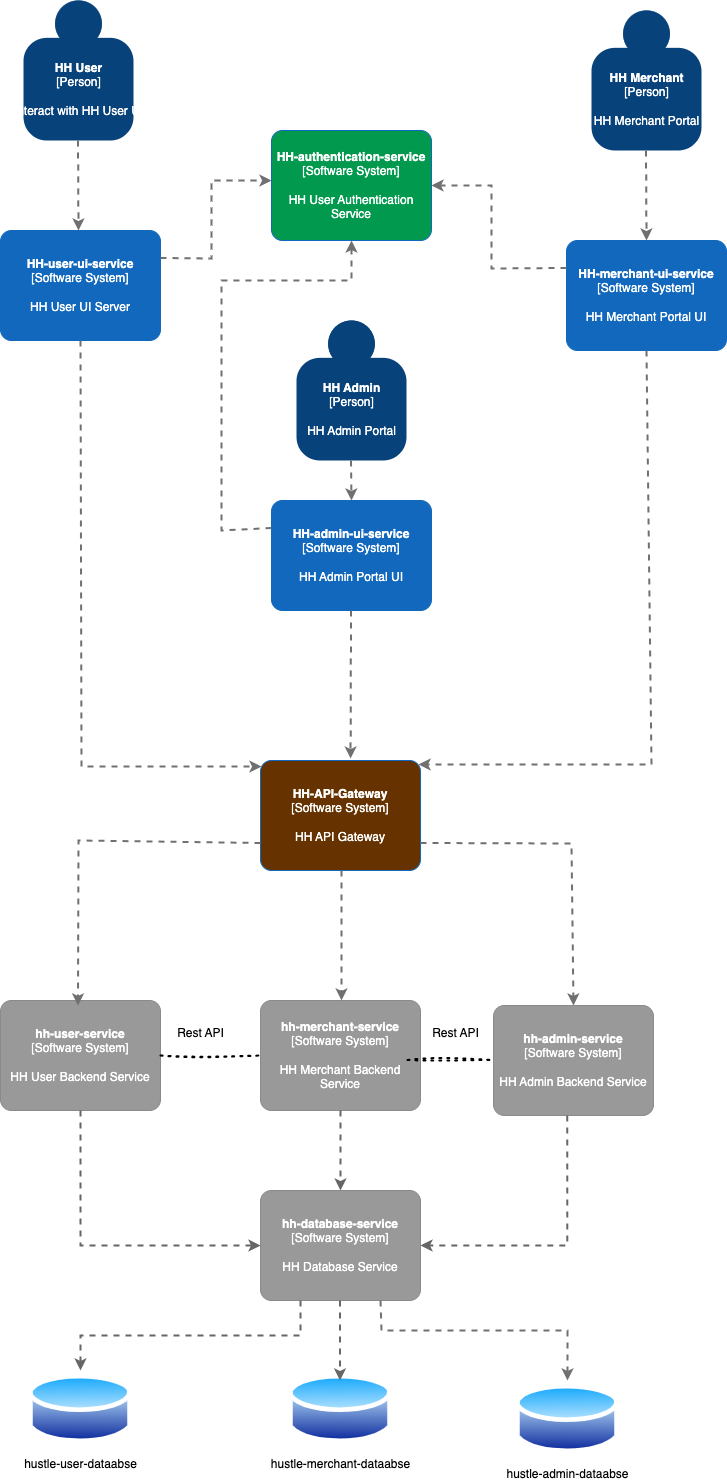

The diagram above was exported from draw.io. Its source (the exported page's mxGraphModel, read from the mxfile embedded in the PNG):
<mxGraphModel dx="954" dy="1684" grid="1" gridSize="10" guides="1" tooltips="1" connect="1" arrows="1" fold="1" page="1" pageScale="1" pageWidth="827" pageHeight="1169" math="0" shadow="0">
  <root>
    <mxCell id="0" />
    <mxCell id="1" parent="0" />
    <object placeholders="1" c4Name="HH User" c4Type="Person" c4Description="Interact with HH User UI" label="&lt;b&gt;%c4Name%&lt;/b&gt;&lt;div&gt;[%c4Type%]&lt;/div&gt;&lt;br&gt;&lt;div&gt;%c4Description%&lt;/div&gt;" id="lnmgxQ-TkLNhtuKLghFE-3">
      <mxCell style="html=1;dashed=0;whitespace=wrap;fillColor=#08427b;strokeColor=none;fontColor=#ffffff;shape=mxgraph.c4.person;align=center;metaEdit=1;points=[[0.5,0,0],[1,0.5,0],[1,0.75,0],[0.75,1,0],[0.5,1,0],[0.25,1,0],[0,0.75,0],[0,0.5,0]];metaData={&quot;c4Type&quot;:{&quot;editable&quot;:false}};" parent="1" vertex="1">
        <mxGeometry x="352" y="-190" width="110.00000000000001" height="140" as="geometry" />
      </mxCell>
    </object>
    <object placeholders="1" c4Name="hh-user-service" c4Type="Software System" c4Description="HH User Backend Service" label="&lt;b&gt;%c4Name%&lt;/b&gt;&lt;div&gt;[%c4Type%]&lt;/div&gt;&lt;br&gt;&lt;div&gt;%c4Description%&lt;/div&gt;" id="lnmgxQ-TkLNhtuKLghFE-11">
      <mxCell style="rounded=1;whiteSpace=wrap;html=1;labelBackgroundColor=none;fillColor=#999999;fontColor=#ffffff;align=center;arcSize=10;strokeColor=#8A8A8A;metaEdit=1;metaData={&quot;c4Type&quot;:{&quot;editable&quot;:false}};points=[[0.25,0,0],[0.5,0,0],[0.75,0,0],[1,0.25,0],[1,0.5,0],[1,0.75,0],[0.75,1,0],[0.5,1,0],[0.25,1,0],[0,0.75,0],[0,0.5,0],[0,0.25,0]];" parent="1" vertex="1">
        <mxGeometry x="329" y="810" width="160" height="110.00000000000001" as="geometry" />
      </mxCell>
    </object>
    <object placeholders="1" c4Name="HH-user-ui-service" c4Type="Software System" c4Description="HH User UI Server" label="&lt;b&gt;%c4Name%&lt;/b&gt;&lt;div&gt;[%c4Type%]&lt;/div&gt;&lt;br&gt;&lt;div&gt;%c4Description%&lt;/div&gt;" link="data:page/id,7UhaJ9ljh7ebol46HkWr" id="lnmgxQ-TkLNhtuKLghFE-13">
      <mxCell style="rounded=1;whiteSpace=wrap;html=1;labelBackgroundColor=none;fillColor=#1168BD;fontColor=#ffffff;align=center;arcSize=10;strokeColor=#1168BD;metaEdit=1;metaData={&quot;c4Type&quot;:{&quot;editable&quot;:false}};points=[[0.25,0,0],[0.5,0,0],[0.75,0,0],[1,0.25,0],[1,0.5,0],[1,0.75,0],[0.75,1,0],[0.5,1,0],[0.25,1,0],[0,0.75,0],[0,0.5,0],[0,0.25,0]];" parent="1" vertex="1">
        <mxGeometry x="329" y="40" width="160" height="110.00000000000001" as="geometry" />
      </mxCell>
    </object>
    <object placeholders="1" c4Name="HH Merchant" c4Type="Person" c4Description="HH Merchant Portal" label="&lt;b&gt;%c4Name%&lt;/b&gt;&lt;div&gt;[%c4Type%]&lt;/div&gt;&lt;br&gt;&lt;div&gt;%c4Description%&lt;/div&gt;" id="gIMJfNPmo30SEhGJgo2c-1">
      <mxCell style="html=1;dashed=0;whitespace=wrap;fillColor=#08427b;strokeColor=none;fontColor=#ffffff;shape=mxgraph.c4.person;align=center;metaEdit=1;points=[[0.5,0,0],[1,0.5,0],[1,0.75,0],[0.75,1,0],[0.5,1,0],[0.25,1,0],[0,0.75,0],[0,0.5,0]];metaData={&quot;c4Type&quot;:{&quot;editable&quot;:false}};" parent="1" vertex="1">
        <mxGeometry x="920" y="-180" width="110.00000000000001" height="140" as="geometry" />
      </mxCell>
    </object>
    <object placeholders="1" c4Name="hh-merchant-service" c4Type="Software System" c4Description="HH Merchant Backend Service" label="&lt;b&gt;%c4Name%&lt;/b&gt;&lt;div&gt;[%c4Type%]&lt;/div&gt;&lt;br&gt;&lt;div&gt;%c4Description%&lt;/div&gt;" id="gIMJfNPmo30SEhGJgo2c-2">
      <mxCell style="rounded=1;whiteSpace=wrap;html=1;labelBackgroundColor=none;fillColor=#999999;fontColor=#ffffff;align=center;arcSize=10;strokeColor=#8A8A8A;metaEdit=1;metaData={&quot;c4Type&quot;:{&quot;editable&quot;:false}};points=[[0.25,0,0],[0.5,0,0],[0.75,0,0],[1,0.25,0],[1,0.5,0],[1,0.75,0],[0.75,1,0],[0.5,1,0],[0.25,1,0],[0,0.75,0],[0,0.5,0],[0,0.25,0]];" parent="1" vertex="1">
        <mxGeometry x="589" y="810" width="160" height="110.00000000000001" as="geometry" />
      </mxCell>
    </object>
    <object placeholders="1" c4Name="HH-merchant-ui-service" c4Type="Software System" c4Description="HH Merchant Portal UI" label="&lt;b&gt;%c4Name%&lt;/b&gt;&lt;div&gt;[%c4Type%]&lt;/div&gt;&lt;br&gt;&lt;div&gt;%c4Description%&lt;/div&gt;" id="gIMJfNPmo30SEhGJgo2c-3">
      <mxCell style="rounded=1;whiteSpace=wrap;html=1;labelBackgroundColor=none;fillColor=#1168BD;fontColor=#ffffff;align=center;arcSize=10;strokeColor=#1168BD;metaEdit=1;metaData={&quot;c4Type&quot;:{&quot;editable&quot;:false}};points=[[0.25,0,0],[0.5,0,0],[0.75,0,0],[1,0.25,0],[1,0.5,0],[1,0.75,0],[0.75,1,0],[0.5,1,0],[0.25,1,0],[0,0.75,0],[0,0.5,0],[0,0.25,0]];" parent="1" vertex="1">
        <mxGeometry x="895" y="50" width="160" height="110.00000000000001" as="geometry" />
      </mxCell>
    </object>
    <mxCell id="gIMJfNPmo30SEhGJgo2c-4" value="hustle-user-dataabse" style="image;aspect=fixed;perimeter=ellipsePerimeter;html=1;align=center;shadow=0;dashed=0;spacingTop=3;image=img/lib/active_directory/database.svg;sketch=1;hachureGap=4;jiggle=2;curveFitting=1;" parent="1" vertex="1">
      <mxGeometry x="356.97" y="1180" width="104.05" height="77" as="geometry" />
    </mxCell>
    <mxCell id="gIMJfNPmo30SEhGJgo2c-7" style="edgeStyle=orthogonalEdgeStyle;rounded=0;orthogonalLoop=1;jettySize=auto;html=1;dashed=1;strokeWidth=2;fillColor=#f5f5f5;strokeColor=#666666;exitX=0.5;exitY=1;exitDx=0;exitDy=0;exitPerimeter=0;entryX=0;entryY=0.5;entryDx=0;entryDy=0;entryPerimeter=0;" parent="1" source="lnmgxQ-TkLNhtuKLghFE-11" target="gIMJfNPmo30SEhGJgo2c-24" edge="1">
      <mxGeometry relative="1" as="geometry">
        <mxPoint x="319" y="990" as="sourcePoint" />
        <mxPoint x="478.75" y="1140" as="targetPoint" />
      </mxGeometry>
    </mxCell>
    <mxCell id="gIMJfNPmo30SEhGJgo2c-11" value="hustle-merchant-dataabse" style="image;aspect=fixed;perimeter=ellipsePerimeter;html=1;align=center;shadow=0;dashed=0;spacingTop=3;image=img/lib/active_directory/database.svg;sketch=1;hachureGap=4;jiggle=2;curveFitting=1;" parent="1" vertex="1">
      <mxGeometry x="616.97" y="1180" width="104.05" height="77" as="geometry" />
    </mxCell>
    <mxCell id="gIMJfNPmo30SEhGJgo2c-12" style="edgeStyle=orthogonalEdgeStyle;rounded=0;orthogonalLoop=1;jettySize=auto;html=1;dashed=1;strokeWidth=2;fillColor=#f5f5f5;strokeColor=#666666;exitX=0.5;exitY=1;exitDx=0;exitDy=0;exitPerimeter=0;entryX=0.5;entryY=0;entryDx=0;entryDy=0;entryPerimeter=0;" parent="1" edge="1" target="gIMJfNPmo30SEhGJgo2c-24" source="gIMJfNPmo30SEhGJgo2c-2">
      <mxGeometry relative="1" as="geometry">
        <mxPoint x="649" y="920" as="sourcePoint" />
        <mxPoint x="650" y="990" as="targetPoint" />
      </mxGeometry>
    </mxCell>
    <object placeholders="1" c4Name="HH Admin" c4Type="Person" c4Description="HH Admin Portal" label="&lt;b&gt;%c4Name%&lt;/b&gt;&lt;div&gt;[%c4Type%]&lt;/div&gt;&lt;br&gt;&lt;div&gt;%c4Description%&lt;/div&gt;" id="gIMJfNPmo30SEhGJgo2c-14">
      <mxCell style="html=1;dashed=0;whitespace=wrap;fillColor=#08427b;strokeColor=none;fontColor=#ffffff;shape=mxgraph.c4.person;align=center;metaEdit=1;points=[[0.5,0,0],[1,0.5,0],[1,0.75,0],[0.75,1,0],[0.5,1,0],[0.25,1,0],[0,0.75,0],[0,0.5,0]];metaData={&quot;c4Type&quot;:{&quot;editable&quot;:false}};" parent="1" vertex="1">
        <mxGeometry x="625" y="130" width="110.00000000000001" height="140" as="geometry" />
      </mxCell>
    </object>
    <object placeholders="1" c4Name="hh-admin-service" c4Type="Software System" c4Description="HH Admin Backend Service" label="&lt;b&gt;%c4Name%&lt;/b&gt;&lt;div&gt;[%c4Type%]&lt;/div&gt;&lt;br&gt;&lt;div&gt;%c4Description%&lt;/div&gt;" id="gIMJfNPmo30SEhGJgo2c-15">
      <mxCell style="rounded=1;whiteSpace=wrap;html=1;labelBackgroundColor=none;fillColor=#999999;fontColor=#ffffff;align=center;arcSize=10;strokeColor=#8A8A8A;metaEdit=1;metaData={&quot;c4Type&quot;:{&quot;editable&quot;:false}};points=[[0.25,0,0],[0.5,0,0],[0.75,0,0],[1,0.25,0],[1,0.5,0],[1,0.75,0],[0.75,1,0],[0.5,1,0],[0.25,1,0],[0,0.75,0],[0,0.5,0],[0,0.25,0]];" parent="1" vertex="1">
        <mxGeometry x="822" y="815" width="160" height="110.00000000000001" as="geometry" />
      </mxCell>
    </object>
    <object placeholders="1" c4Name="HH-admin-ui-service" c4Type="Software System" c4Description="HH Admin Portal UI" label="&lt;b&gt;%c4Name%&lt;/b&gt;&lt;div&gt;[%c4Type%]&lt;/div&gt;&lt;br&gt;&lt;div&gt;%c4Description%&lt;/div&gt;" id="gIMJfNPmo30SEhGJgo2c-16">
      <mxCell style="rounded=1;whiteSpace=wrap;html=1;labelBackgroundColor=none;fillColor=#1168BD;fontColor=#ffffff;align=center;arcSize=10;strokeColor=#1168BD;metaEdit=1;metaData={&quot;c4Type&quot;:{&quot;editable&quot;:false}};points=[[0.25,0,0],[0.5,0,0],[0.75,0,0],[1,0.25,0],[1,0.5,0],[1,0.75,0],[0.75,1,0],[0.5,1,0],[0.25,1,0],[0,0.75,0],[0,0.5,0],[0,0.25,0]];" parent="1" vertex="1">
        <mxGeometry x="600" y="310" width="160" height="110.00000000000001" as="geometry" />
      </mxCell>
    </object>
    <mxCell id="gIMJfNPmo30SEhGJgo2c-18" style="edgeStyle=none;rounded=0;orthogonalLoop=1;jettySize=auto;html=1;dashed=1;strokeColor=#707070;strokeWidth=2;fontColor=#707070;" parent="1" edge="1">
      <mxGeometry relative="1" as="geometry">
        <mxPoint x="407" y="40" as="targetPoint" />
        <mxPoint x="406.5" y="-50" as="sourcePoint" />
      </mxGeometry>
    </mxCell>
    <mxCell id="gIMJfNPmo30SEhGJgo2c-21" value="" style="endArrow=none;dashed=1;html=1;dashPattern=1 3;strokeWidth=2;rounded=0;sketch=1;hachureGap=4;jiggle=2;curveFitting=1;entryX=0;entryY=0.5;entryDx=0;entryDy=0;entryPerimeter=0;" parent="1" source="lnmgxQ-TkLNhtuKLghFE-11" target="gIMJfNPmo30SEhGJgo2c-2" edge="1">
      <mxGeometry width="50" height="50" relative="1" as="geometry">
        <mxPoint x="489" y="915" as="sourcePoint" />
        <mxPoint x="559.7106781186548" y="865" as="targetPoint" />
      </mxGeometry>
    </mxCell>
    <mxCell id="gIMJfNPmo30SEhGJgo2c-22" value="" style="endArrow=none;dashed=1;html=1;dashPattern=1 3;strokeWidth=2;rounded=0;sketch=1;hachureGap=4;jiggle=2;curveFitting=1;entryX=0;entryY=0.5;entryDx=0;entryDy=0;entryPerimeter=0;" parent="1" edge="1">
      <mxGeometry width="50" height="50" relative="1" as="geometry">
        <mxPoint x="736" y="869.5" as="sourcePoint" />
        <mxPoint x="822" y="869.5" as="targetPoint" />
      </mxGeometry>
    </mxCell>
    <mxCell id="gIMJfNPmo30SEhGJgo2c-23" value="" style="edgeStyle=orthogonalEdgeStyle;rounded=0;orthogonalLoop=1;jettySize=auto;html=1;dashed=1;strokeWidth=2;fillColor=#f5f5f5;strokeColor=#666666;exitX=0.544;exitY=0.991;exitDx=0;exitDy=0;exitPerimeter=0;entryX=1;entryY=0.5;entryDx=0;entryDy=0;entryPerimeter=0;" parent="1" target="gIMJfNPmo30SEhGJgo2c-24" edge="1">
      <mxGeometry relative="1" as="geometry">
        <mxPoint x="895.75" y="925" as="sourcePoint" />
        <mxPoint x="895.5" y="1065" as="targetPoint" />
        <Array as="points">
          <mxPoint x="896" y="1055" />
        </Array>
      </mxGeometry>
    </mxCell>
    <mxCell id="gIMJfNPmo30SEhGJgo2c-19" value="hustle-admin-dataabse" style="image;aspect=fixed;perimeter=ellipsePerimeter;html=1;align=center;shadow=0;dashed=0;spacingTop=3;image=img/lib/active_directory/database.svg;sketch=1;hachureGap=4;jiggle=2;curveFitting=1;" parent="1" vertex="1">
      <mxGeometry x="843.97" y="1190" width="104.05" height="77" as="geometry" />
    </mxCell>
    <object placeholders="1" c4Name="hh-database-service" c4Type="Software System" c4Description="HH Database Service" label="&lt;b&gt;%c4Name%&lt;/b&gt;&lt;div&gt;[%c4Type%]&lt;/div&gt;&lt;br&gt;&lt;div&gt;%c4Description%&lt;/div&gt;" id="gIMJfNPmo30SEhGJgo2c-24">
      <mxCell style="rounded=1;whiteSpace=wrap;html=1;labelBackgroundColor=none;fillColor=#999999;fontColor=#ffffff;align=center;arcSize=10;strokeColor=#8A8A8A;metaEdit=1;metaData={&quot;c4Type&quot;:{&quot;editable&quot;:false}};points=[[0.25,0,0],[0.5,0,0],[0.75,0,0],[1,0.25,0],[1,0.5,0],[1,0.75,0],[0.75,1,0],[0.5,1,0],[0.25,1,0],[0,0.75,0],[0,0.5,0],[0,0.25,0]];" parent="1" vertex="1">
        <mxGeometry x="589" y="1000" width="160" height="110.00000000000001" as="geometry" />
      </mxCell>
    </object>
    <mxCell id="gIMJfNPmo30SEhGJgo2c-30" style="edgeStyle=orthogonalEdgeStyle;rounded=0;orthogonalLoop=1;jettySize=auto;html=1;dashed=1;strokeWidth=2;fillColor=#f5f5f5;strokeColor=#666666;exitX=0.25;exitY=1;exitDx=0;exitDy=0;exitPerimeter=0;entryX=0.5;entryY=0;entryDx=0;entryDy=0;" parent="1" source="gIMJfNPmo30SEhGJgo2c-24" target="gIMJfNPmo30SEhGJgo2c-4" edge="1">
      <mxGeometry relative="1" as="geometry">
        <mxPoint x="440" y="1070" as="sourcePoint" />
        <mxPoint x="439" y="1191" as="targetPoint" />
      </mxGeometry>
    </mxCell>
    <mxCell id="gIMJfNPmo30SEhGJgo2c-32" style="edgeStyle=none;rounded=0;orthogonalLoop=1;jettySize=auto;html=1;dashed=1;strokeColor=#707070;strokeWidth=2;fontColor=#707070;entryX=0.5;entryY=0;entryDx=0;entryDy=0;exitX=0.75;exitY=1;exitDx=0;exitDy=0;exitPerimeter=0;" parent="1" target="gIMJfNPmo30SEhGJgo2c-19" edge="1" source="gIMJfNPmo30SEhGJgo2c-24">
      <mxGeometry relative="1" as="geometry">
        <mxPoint x="885.9950000000001" y="1190" as="targetPoint" />
        <mxPoint x="685" y="1110" as="sourcePoint" />
        <Array as="points">
          <mxPoint x="710" y="1140" />
          <mxPoint x="896" y="1140" />
        </Array>
      </mxGeometry>
    </mxCell>
    <mxCell id="gIMJfNPmo30SEhGJgo2c-37" value="Rest API" style="text;html=1;align=center;verticalAlign=middle;resizable=0;points=[];autosize=1;strokeColor=none;fillColor=none;" parent="1" vertex="1">
      <mxGeometry x="494" y="828" width="70" height="30" as="geometry" />
    </mxCell>
    <mxCell id="gIMJfNPmo30SEhGJgo2c-39" value="Rest API" style="text;html=1;align=center;verticalAlign=middle;resizable=0;points=[];autosize=1;strokeColor=none;fillColor=none;" parent="1" vertex="1">
      <mxGeometry x="749" y="828" width="70" height="30" as="geometry" />
    </mxCell>
    <object placeholders="1" c4Name="HH-authentication-service" c4Type="Software System" c4Description="HH User Authentication Service " label="&lt;b&gt;%c4Name%&lt;/b&gt;&lt;div&gt;[%c4Type%]&lt;/div&gt;&lt;br&gt;&lt;div&gt;%c4Description%&lt;/div&gt;" id="gIMJfNPmo30SEhGJgo2c-40">
      <mxCell style="rounded=1;whiteSpace=wrap;html=1;labelBackgroundColor=none;fillColor=#00994D;fontColor=#ffffff;align=center;arcSize=10;strokeColor=#1168BD;metaEdit=1;metaData={&quot;c4Type&quot;:{&quot;editable&quot;:false}};points=[[0.25,0,0],[0.5,0,0],[0.75,0,0],[1,0.25,0],[1,0.5,0],[1,0.75,0],[0.75,1,0],[0.5,1,0],[0.25,1,0],[0,0.75,0],[0,0.5,0],[0,0.25,0]];" parent="1" vertex="1">
        <mxGeometry x="600" y="-60" width="160" height="110.00000000000001" as="geometry" />
      </mxCell>
    </object>
    <object placeholders="1" c4Name="HH-API-Gateway" c4Type="Software System" c4Description="HH API Gateway" label="&lt;b&gt;%c4Name%&lt;/b&gt;&lt;div&gt;[%c4Type%]&lt;/div&gt;&lt;br&gt;&lt;div&gt;%c4Description%&lt;/div&gt;" id="gIMJfNPmo30SEhGJgo2c-52">
      <mxCell style="rounded=1;whiteSpace=wrap;html=1;labelBackgroundColor=none;fillColor=#663300;fontColor=#ffffff;align=center;arcSize=10;strokeColor=#1168BD;metaEdit=1;metaData={&quot;c4Type&quot;:{&quot;editable&quot;:false}};points=[[0.25,0,0],[0.5,0,0],[0.75,0,0],[1,0.25,0],[1,0.5,0],[1,0.75,0],[0.75,1,0],[0.5,1,0],[0.25,1,0],[0,0.75,0],[0,0.5,0],[0,0.25,0]];" parent="1" vertex="1">
        <mxGeometry x="589" y="570" width="160" height="110.00000000000001" as="geometry" />
      </mxCell>
    </object>
    <mxCell id="gIMJfNPmo30SEhGJgo2c-58" style="edgeStyle=none;rounded=0;orthogonalLoop=1;jettySize=auto;html=1;dashed=1;strokeColor=#707070;strokeWidth=2;fontColor=#707070;" parent="1" edge="1">
      <mxGeometry relative="1" as="geometry">
        <mxPoint x="975" y="50" as="targetPoint" />
        <mxPoint x="974.5" y="-40" as="sourcePoint" />
      </mxGeometry>
    </mxCell>
    <mxCell id="gIMJfNPmo30SEhGJgo2c-65" style="edgeStyle=none;rounded=0;orthogonalLoop=1;jettySize=auto;html=1;dashed=1;strokeColor=#707070;strokeWidth=2;fontColor=#707070;exitX=1;exitY=0.25;exitDx=0;exitDy=0;exitPerimeter=0;" parent="1" source="lnmgxQ-TkLNhtuKLghFE-13" edge="1">
      <mxGeometry relative="1" as="geometry">
        <mxPoint x="600" y="-10" as="targetPoint" />
        <mxPoint x="500" y="62.5" as="sourcePoint" />
        <Array as="points">
          <mxPoint x="540" y="68" />
          <mxPoint x="540" y="-10" />
        </Array>
      </mxGeometry>
    </mxCell>
    <mxCell id="gIMJfNPmo30SEhGJgo2c-66" style="edgeStyle=none;rounded=0;orthogonalLoop=1;jettySize=auto;html=1;dashed=1;strokeColor=#707070;strokeWidth=2;fontColor=#707070;entryX=1;entryY=0.5;entryDx=0;entryDy=0;entryPerimeter=0;exitX=0;exitY=0.25;exitDx=0;exitDy=0;exitPerimeter=0;" parent="1" source="gIMJfNPmo30SEhGJgo2c-3" target="gIMJfNPmo30SEhGJgo2c-40" edge="1">
      <mxGeometry relative="1" as="geometry">
        <mxPoint x="842.47" y="60" as="targetPoint" />
        <mxPoint x="841.97" y="-30" as="sourcePoint" />
        <Array as="points">
          <mxPoint x="820" y="78" />
          <mxPoint x="820" y="-5" />
        </Array>
      </mxGeometry>
    </mxCell>
    <mxCell id="gIMJfNPmo30SEhGJgo2c-67" style="edgeStyle=none;rounded=0;orthogonalLoop=1;jettySize=auto;html=1;dashed=1;strokeColor=#707070;strokeWidth=2;fontColor=#707070;" parent="1" edge="1">
      <mxGeometry relative="1" as="geometry">
        <mxPoint x="680" y="310" as="targetPoint" />
        <mxPoint x="679.5" y="270" as="sourcePoint" />
      </mxGeometry>
    </mxCell>
    <mxCell id="gIMJfNPmo30SEhGJgo2c-68" style="edgeStyle=none;rounded=0;orthogonalLoop=1;jettySize=auto;html=1;dashed=1;strokeColor=#707070;strokeWidth=2;fontColor=#707070;exitX=0;exitY=0.25;exitDx=0;exitDy=0;exitPerimeter=0;entryX=0.5;entryY=1;entryDx=0;entryDy=0;entryPerimeter=0;" parent="1" source="gIMJfNPmo30SEhGJgo2c-16" target="gIMJfNPmo30SEhGJgo2c-40" edge="1">
      <mxGeometry relative="1" as="geometry">
        <mxPoint x="610" y="210" as="targetPoint" />
        <mxPoint x="504" y="283" as="sourcePoint" />
        <Array as="points">
          <mxPoint x="550" y="340" />
          <mxPoint x="550" y="170" />
          <mxPoint x="550" y="90" />
          <mxPoint x="680" y="90" />
        </Array>
      </mxGeometry>
    </mxCell>
    <mxCell id="gIMJfNPmo30SEhGJgo2c-69" style="edgeStyle=none;rounded=0;orthogonalLoop=1;jettySize=auto;html=1;dashed=1;strokeColor=#707070;strokeWidth=2;fontColor=#707070;exitX=0.5;exitY=1;exitDx=0;exitDy=0;exitPerimeter=0;entryX=0.006;entryY=0.055;entryDx=0;entryDy=0;entryPerimeter=0;" parent="1" source="lnmgxQ-TkLNhtuKLghFE-13" target="gIMJfNPmo30SEhGJgo2c-52" edge="1">
      <mxGeometry relative="1" as="geometry">
        <mxPoint x="440.5" y="390" as="targetPoint" />
        <mxPoint x="440" y="300" as="sourcePoint" />
        <Array as="points">
          <mxPoint x="410" y="576" />
        </Array>
      </mxGeometry>
    </mxCell>
    <mxCell id="gIMJfNPmo30SEhGJgo2c-70" style="edgeStyle=none;rounded=0;orthogonalLoop=1;jettySize=auto;html=1;dashed=1;strokeColor=#707070;strokeWidth=2;fontColor=#707070;exitX=0.5;exitY=1;exitDx=0;exitDy=0;exitPerimeter=0;entryX=0.988;entryY=0.036;entryDx=0;entryDy=0;entryPerimeter=0;" parent="1" source="gIMJfNPmo30SEhGJgo2c-3" target="gIMJfNPmo30SEhGJgo2c-52" edge="1">
      <mxGeometry relative="1" as="geometry">
        <mxPoint x="870.5" y="450" as="targetPoint" />
        <mxPoint x="870" y="360" as="sourcePoint" />
        <Array as="points">
          <mxPoint x="980" y="574" />
        </Array>
      </mxGeometry>
    </mxCell>
    <mxCell id="gIMJfNPmo30SEhGJgo2c-73" style="edgeStyle=none;rounded=0;orthogonalLoop=1;jettySize=auto;html=1;dashed=1;strokeColor=#707070;strokeWidth=2;fontColor=#707070;entryX=0.563;entryY=-0.018;entryDx=0;entryDy=0;entryPerimeter=0;" parent="1" target="gIMJfNPmo30SEhGJgo2c-52" edge="1">
      <mxGeometry relative="1" as="geometry">
        <mxPoint x="680" y="460" as="targetPoint" />
        <mxPoint x="679.5" y="420" as="sourcePoint" />
      </mxGeometry>
    </mxCell>
    <mxCell id="aqi9VimuEK9IFZ74sVNu-1" style="edgeStyle=none;rounded=0;orthogonalLoop=1;jettySize=auto;html=1;dashed=1;strokeColor=#707070;strokeWidth=2;fontColor=#707070;entryX=0.563;entryY=-0.018;entryDx=0;entryDy=0;entryPerimeter=0;exitX=0;exitY=0.75;exitDx=0;exitDy=0;exitPerimeter=0;" edge="1" parent="1">
      <mxGeometry relative="1" as="geometry">
        <mxPoint x="406.5" y="815" as="targetPoint" />
        <mxPoint x="589" y="652.5" as="sourcePoint" />
        <Array as="points">
          <mxPoint x="407" y="650" />
        </Array>
      </mxGeometry>
    </mxCell>
    <mxCell id="aqi9VimuEK9IFZ74sVNu-2" style="edgeStyle=none;rounded=0;orthogonalLoop=1;jettySize=auto;html=1;dashed=1;strokeColor=#707070;strokeWidth=2;fontColor=#707070;" edge="1" parent="1">
      <mxGeometry relative="1" as="geometry">
        <mxPoint x="670" y="810" as="targetPoint" />
        <mxPoint x="670" y="680" as="sourcePoint" />
      </mxGeometry>
    </mxCell>
    <mxCell id="aqi9VimuEK9IFZ74sVNu-3" style="edgeStyle=none;rounded=0;orthogonalLoop=1;jettySize=auto;html=1;dashed=1;strokeColor=#707070;strokeWidth=2;fontColor=#707070;exitX=1;exitY=0.75;exitDx=0;exitDy=0;exitPerimeter=0;entryX=0.5;entryY=0;entryDx=0;entryDy=0;entryPerimeter=0;" edge="1" parent="1" source="gIMJfNPmo30SEhGJgo2c-52" target="gIMJfNPmo30SEhGJgo2c-15">
      <mxGeometry relative="1" as="geometry">
        <mxPoint x="880" y="790" as="targetPoint" />
        <mxPoint x="880" y="660" as="sourcePoint" />
        <Array as="points">
          <mxPoint x="900" y="653" />
        </Array>
      </mxGeometry>
    </mxCell>
    <mxCell id="aqi9VimuEK9IFZ74sVNu-5" style="edgeStyle=orthogonalEdgeStyle;rounded=0;orthogonalLoop=1;jettySize=auto;html=1;dashed=1;strokeWidth=2;fillColor=#f5f5f5;strokeColor=#666666;exitX=0.5;exitY=1;exitDx=0;exitDy=0;exitPerimeter=0;entryX=0.5;entryY=0;entryDx=0;entryDy=0;entryPerimeter=0;" edge="1" parent="1">
      <mxGeometry relative="1" as="geometry">
        <mxPoint x="668.5" y="1110" as="sourcePoint" />
        <mxPoint x="668.5" y="1190" as="targetPoint" />
      </mxGeometry>
    </mxCell>
  </root>
</mxGraphModel>